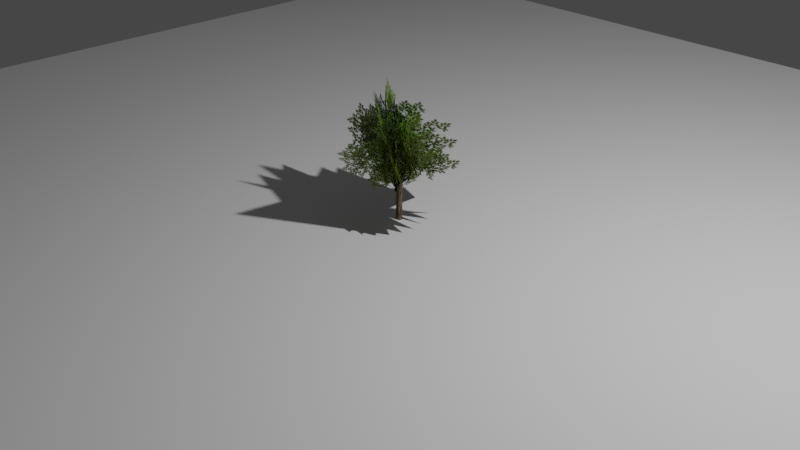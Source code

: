 # Source: 04-_.blend  (saved by Blender 3.1.7; exported with 4.5.12 LTS)
import bpy
from mathutils import Matrix  # noqa: F401  (used for matrix-valued properties, if any)

bpy.ops.wm.read_factory_settings(use_empty=True)
scene = bpy.context.scene
scene.name = 'Scene'

# ---- collections
col_collection = bpy.data.collections.new('Collection'); scene.collection.children.link(col_collection)

# ---- images (referenced by path relative to the original .blend; pixels are not part of the script)
import os
ASSET_DIR = os.environ.get("B2B_ASSET_DIR", "")  # directory of the original .blend (textures are referenced by path, not embedded)
HERE = os.path.dirname(os.path.abspath(__file__))  # packed textures are extracted next to this script under _unpacked/

def load_image(name, relpath, width, height, colorspace="sRGB"):
    """Load a texture the original file referenced (path relative to the .blend, or extracted next to this script)."""
    p = next((c for c in (os.path.join(HERE, relpath), os.path.join(ASSET_DIR, relpath)) if relpath and os.path.exists(c)), "")
    if p:
        img = bpy.data.images.load(p, check_existing=True)
        img.name = name
    else:  # same state as the original file: an image datablock whose file is absent (Cycles renders it pink)
        img = bpy.data.images.new(name, width, height)
        img.source = "FILE"
        img.filepath = "//" + (relpath or name)
    img.colorspace_settings.name = colorspace
    return img
img_image_1_008_png = load_image('Image_1.008.png', '_unpacked/Image_1.008.8c4422cf.png', 256, 256, 'sRGB')
img_image_0_009_jpg = load_image('Image_0.009.jpg', '_unpacked/Image_0.009.b0870d1c.jpg', 128, 512, 'sRGB')

# ---- materials (node trees are filled in below, after node groups)
mat_image_1_008 = bpy.data.materials.new('Image_1.008')
mat_image_1_008.surface_render_method = 'BLENDED'
mat_image_1_008.blend_method = 'BLEND'
mat_image_1_008.use_transparent_shadow = False
mat_x = bpy.data.materials.new('材质')
mat_x.use_transparent_shadow = False

# ---- material node trees
mat_image_1_008.use_nodes = True; mat_image_1_008.node_tree.nodes.clear()
_N = mat_image_1_008.node_tree.nodes; _L = mat_image_1_008.node_tree.links
n0 = _N.new('ShaderNodeOutputMaterial'); n0.name = 'Material Output'; n0.location = (300, 300)
n1 = _N.new('ShaderNodeTexImage'); n1.name = '图像纹理'; n1.location = (-200, 300)
n1.image = img_image_1_008_png
n1.extension = 'CLIP'
n2 = _N.new('ShaderNodeBsdfPrincipled'); n2.name = '原理化BSDF'; n2.location = (0, 300)
n2.distribution = 'GGX'
n2.subsurface_method = 'RANDOM_WALK_SKIN'
n2.inputs[3].default_value = 1.45
n2.inputs[27].default_value = (0.0, 0.0, 0.0, 1.0)
n2.inputs[28].default_value = 1.0
_L.new(n1.outputs[0], n2.inputs[0])
_L.new(n1.outputs[1], n2.inputs[4])
_L.new(n2.outputs[0], n0.inputs[0])
n0.is_active_output = True
mat_x.use_nodes = True; mat_x.node_tree.nodes.clear()
_N = mat_x.node_tree.nodes; _L = mat_x.node_tree.links
n0 = _N.new('ShaderNodeBsdfPrincipled'); n0.name = 'Principled BSDF'; n0.location = (10, 300)
n0.distribution = 'GGX'
n0.subsurface_method = 'RANDOM_WALK_SKIN'
n0.inputs[3].default_value = 1.45
n0.inputs[27].default_value = (0.0, 0.0, 0.0, 1.0)
n0.inputs[28].default_value = 1.0
n1 = _N.new('ShaderNodeOutputMaterial'); n1.name = 'Material Output'; n1.location = (300, 300)
n2 = _N.new('ShaderNodeTexImage'); n2.name = '图像纹理'; n2.location = (-418, 125)
n2.image = img_image_0_009_jpg
_L.new(n0.outputs[0], n1.inputs[0])
_L.new(n2.outputs[0], n0.inputs[0])
n1.is_active_output = True

# ---- world
world_world = bpy.data.worlds.new('World'); scene.world = world_world
world_world.use_nodes = True; world_world.node_tree.nodes.clear()
_N = world_world.node_tree.nodes; _L = world_world.node_tree.links
n0 = _N.new('ShaderNodeOutputWorld'); n0.name = 'World Output'; n0.location = (300, 300)
n1 = _N.new('ShaderNodeBackground'); n1.name = 'Background'; n1.location = (10, 300)
n1.inputs[0].default_value = (0.05088, 0.05088, 0.05088, 1.0)
_L.new(n1.outputs[0], n0.inputs[0])
n0.is_active_output = True
world_world.color = (0.05088, 0.05088, 0.05088)
world_world.use_sun_shadow = False
world_world.sun_shadow_jitter_overblur = 0.0

# ---- cameras
cam_camera = bpy.data.cameras.new('Camera')
cam_camera.clip_end = 100.0
cam_camera.ortho_scale = 7.314

# ---- lights
light_light = bpy.data.lights.new('Light', 'POINT')
light_light.transmission_factor = 0.0
light_light.energy = 1000.0
light_light.shadow_soft_size = 0.1
light_light.shadow_maximum_resolution = 0.006
light_light.use_absolute_resolution = True

# ---- meshes
me_x = bpy.data.meshes.new('平面')
me_x.from_pydata([(-1.0, -1.0, 0.0), (1.0, -1.0, 0.0), (-1.0, 1.0, 0.0), (1.0, 1.0, 0.0)], [], [(0, 1, 3, 2)])
_uv = me_x.uv_layers.new(name='UV 贴图')
_uv.uv.foreach_set('vector', [0.0, 0.0, 1.0, 0.0, 1.0, 1.0, 0.0, 1.0])
me_x.use_remesh_fix_poles = True
me_x.use_remesh_preserve_attributes = False
me_x.update()
me_image_1_008 = bpy.data.meshes.new('Image_1.008')
me_image_1_008.from_pydata([(-0.5, -0.5, 0.0), (0.5, -0.5, 0.0), (-0.4202, 0.5552, 0.05599), (0.6258, -0.04973, 0.08825), (-0.433, -0.5, 0.25), (0.433, -0.5, -0.25), (-0.1255, 0.1882, 0.1309), (0.1384, 0.8862, -0.3027), (-0.25, -0.5, 0.433), (0.25, -0.5, -0.433), (-0.5819, 0.7598, 0.2027), (-0.07764, 0.331, -0.08151), (-1.49e-08, -0.5, 0.5), (0.0, -0.5, -0.5), (-0.249, 0.5709, 0.1087), (-0.05552, 0.5455, -0.4935), (0.25, -0.5, 0.433), (-0.25, -0.5, -0.433), (0.3496, 0.3909, 0.7753), (-0.2562, 0.5954, -0.4811), (-0.483, -0.5, 0.1294), (0.483, -0.5, -0.1294), (-0.3355, -0.08259, 0.05175), (0.5258, 0.4832, -0.1993), (-0.3536, -0.5, 0.3536), (0.3536, -0.5, -0.3536), (-0.3625, 0.5082, 0.342), (0.426, 0.4292, -0.3476), (-0.1294, -0.5, 0.483), (0.1294, -0.5, -0.483), (-0.2262, 0.7293, 0.3496), (0.1706, 0.19, -0.8795), (0.1294, -0.5, 0.483), (-0.1294, -0.5, -0.483), (0.1577, 0.1188, 0.2227), (0.1038, 0.3902, -0.4026), (0.3536, -0.5, 0.3536), (-0.3536, -0.5, -0.3536), (0.07242, 0.6194, 0.4771), (-0.6186, 0.2082, -0.2925)], [], [(0, 1, 3, 2), (4, 5, 7, 6), (8, 9, 11, 10), (12, 13, 15, 14), (16, 17, 19, 18), (20, 21, 23, 22), (24, 25, 27, 26), (28, 29, 31, 30), (32, 33, 35, 34), (36, 37, 39, 38)])
_uv = me_image_1_008.uv_layers.new(name='UV 贴图')
_uv.uv.foreach_set('vector', [0.0, 0.0, 1.0, 0.0, 1.0, 1.0, 0.0, 1.0, 0.0, 0.0, 1.0, 0.0, 1.0, 1.0, 0.0, 1.0, 0.0, 0.0, 1.0, 0.0, 1.0, 1.0, 0.0, 1.0, 0.0, 0.0, 1.0, 0.0, 1.0, 1.0, 0.0, 1.0, 0.0, 0.0, 1.0, 0.0, 1.0, 1.0, 0.0, 1.0, 0.0, 0.0, 1.0, 0.0, 1.0, 1.0, 0.0, 1.0, 0.0, 0.0, 1.0, 0.0, 1.0, 1.0, 0.0, 1.0, 0.0, 0.0, 1.0, 0.0, 1.0, 1.0, 0.0, 1.0, 0.0, 0.0, 1.0, 0.0, 1.0, 1.0, 0.0, 1.0, 0.0, 0.0, 1.0, 0.0, 1.0, 1.0, 0.0, 1.0])
me_image_1_008.materials.append(mat_image_1_008)
me_image_1_008.use_remesh_fix_poles = True
me_image_1_008.use_remesh_preserve_attributes = False
me_image_1_008.update()
me_x_1 = bpy.data.meshes.new('柱体')
me_x_1.from_pydata([(0.0, -0.03222, 0.4018), (0.0, -0.03222, 1.043e-07), (-0.006286, -0.0316, 0.4018), (-0.006286, -0.0316, 1.043e-07), (-0.01233, -0.02977, 0.4018), (-0.01233, -0.02977, 1.043e-07), (-0.0179, -0.02679, 0.4018), (-0.0179, -0.02679, 1.043e-07), (-0.02278, -0.02278, 0.4018), (-0.02278, -0.02278, 1.043e-07), (-0.02679, -0.0179, 0.4018), (-0.02679, -0.0179, 1.043e-07), (-0.02977, -0.01233, 0.4018), (-0.02977, -0.01233, 1.043e-07), (-0.0316, -0.006286, 0.4018), (-0.0316, -0.006286, 1.043e-07), (-0.03222, 1.408e-09, 0.4018), (-0.03222, 1.408e-09, 1.043e-07), (-0.0316, 0.006286, 0.4018), (-0.0316, 0.006286, 1.043e-07), (-0.02977, 0.01233, 0.4018), (-0.02977, 0.01233, 1.043e-07), (-0.02679, 0.0179, 0.4018), (-0.02679, 0.0179, 1.043e-07), (-0.02278, 0.02278, 0.4018), (-0.02278, 0.02278, 1.043e-07), (-0.0179, 0.02679, 0.4018), (-0.0179, 0.02679, 1.043e-07), (-0.01233, 0.02977, 0.4018), (-0.01233, 0.02977, 1.043e-07), (-0.006286, 0.0316, 0.4018), (-0.006286, 0.0316, 1.043e-07), (2.817e-09, 0.03222, 0.4018), (2.817e-09, 0.03222, 1.043e-07), (0.006286, 0.0316, 0.4018), (0.006286, 0.0316, 1.043e-07), (0.01233, 0.02977, 0.4018), (0.01233, 0.02977, 1.043e-07), (0.0179, 0.02679, 0.4018), (0.0179, 0.02679, 1.043e-07), (0.02278, 0.02278, 0.4018), (0.02278, 0.02278, 1.043e-07), (0.02679, 0.0179, 0.4018), (0.02679, 0.0179, 1.043e-07), (0.02977, 0.01233, 0.4018), (0.02977, 0.01233, 1.043e-07), (0.0316, 0.006286, 0.4018), (0.0316, 0.006286, 1.043e-07), (0.03222, -3.842e-10, 0.4018), (0.03222, -3.842e-10, 1.043e-07), (0.0316, -0.006286, 0.4018), (0.0316, -0.006286, 1.043e-07), (0.02977, -0.01233, 0.4018), (0.02977, -0.01233, 1.043e-07), (0.02679, -0.0179, 0.4018), (0.02679, -0.0179, 1.043e-07), (0.02278, -0.02278, 0.4018), (0.02278, -0.02278, 1.043e-07), (0.0179, -0.02679, 0.4018), (0.0179, -0.02679, 1.043e-07), (0.01233, -0.02977, 0.4018), (0.01233, -0.02977, 1.043e-07), (0.006286, -0.0316, 0.4018), (0.006286, -0.0316, 1.043e-07)], [], [(0, 1, 3, 2), (2, 3, 5, 4), (4, 5, 7, 6), (6, 7, 9, 8), (8, 9, 11, 10), (10, 11, 13, 12), (12, 13, 15, 14), (14, 15, 17, 16), (16, 17, 19, 18), (18, 19, 21, 20), (20, 21, 23, 22), (22, 23, 25, 24), (24, 25, 27, 26), (26, 27, 29, 28), (28, 29, 31, 30), (30, 31, 33, 32), (32, 33, 35, 34), (34, 35, 37, 36), (36, 37, 39, 38), (38, 39, 41, 40), (40, 41, 43, 42), (42, 43, 45, 44), (44, 45, 47, 46), (46, 47, 49, 48), (48, 49, 51, 50), (50, 51, 53, 52), (52, 53, 55, 54), (54, 55, 57, 56), (56, 57, 59, 58), (58, 59, 61, 60), (3, 1, 63, 61, 59, 57, 55, 53, 51, 49, 47, 45, 43, 41, 39, 37, 35, 33, 31, 29, 27, 25, 23, 21, 19, 17, 15, 13, 11, 9, 7, 5), (60, 61, 63, 62), (62, 63, 1, 0), (0, 2, 4, 6, 8, 10, 12, 14, 16, 18, 20, 22, 24, 26, 28, 30, 32, 34, 36, 38, 40, 42, 44, 46, 48, 50, 52, 54, 56, 58, 60, 62)])
_uv = me_x_1.uv_layers.new(name='UV 贴图')
_uv.uv.foreach_set('vector', [1.0, 0.5, 1.0, 1.0, 0.9688, 1.0, 0.9688, 0.5, 0.9688, 0.5, 0.9688, 1.0, 0.9375, 1.0, 0.9375, 0.5, 0.9375, 0.5, 0.9375, 1.0, 0.9062, 1.0, 0.9062, 0.5, 0.9062, 0.5, 0.9062, 1.0, 0.875, 1.0, 0.875, 0.5, 0.875, 0.5, 0.875, 1.0, 0.8438, 1.0, 0.8438, 0.5, 0.8438, 0.5, 0.8438, 1.0, 0.8125, 1.0, 0.8125, 0.5, 0.8125, 0.5, 0.8125, 1.0, 0.7812, 1.0, 0.7812, 0.5, 0.7812, 0.5, 0.7812, 1.0, 0.75, 1.0, 0.75, 0.5, 0.75, 0.5, 0.75, 1.0, 0.7188, 1.0, 0.7188, 0.5, 0.7188, 0.5, 0.7188, 1.0, 0.6875, 1.0, 0.6875, 0.5, 0.6875, 0.5, 0.6875, 1.0, 0.6562, 1.0, 0.6562, 0.5, 0.6562, 0.5, 0.6562, 1.0, 0.625, 1.0, 0.625, 0.5, 0.625, 0.5, 0.625, 1.0, 0.5938, 1.0, 0.5938, 0.5, 0.5938, 0.5, 0.5938, 1.0, 0.5625, 1.0, 0.5625, 0.5, 0.5625, 0.5, 0.5625, 1.0, 0.5312, 1.0, 0.5312, 0.5, 0.5312, 0.5, 0.5312, 1.0, 0.5, 1.0, 0.5, 0.5, 0.5, 0.5, 0.5, 1.0, 0.4688, 1.0, 0.4688, 0.5, 0.4688, 0.5, 0.4688, 1.0, 0.4375, 1.0, 0.4375, 0.5, 0.4375, 0.5, 0.4375, 1.0, 0.4062, 1.0, 0.4062, 0.5, 0.4062, 0.5, 0.4062, 1.0, 0.375, 1.0, 0.375, 0.5, 0.375, 0.5, 0.375, 1.0, 0.3438, 1.0, 0.3438, 0.5, 0.3438, 0.5, 0.3438, 1.0, 0.3125, 1.0, 0.3125, 0.5, 0.3125, 0.5, 0.3125, 1.0, 0.2812, 1.0, 0.2812, 0.5, 0.2812, 0.5, 0.2812, 1.0, 0.25, 1.0, 0.25, 0.5, 0.25, 0.5, 0.25, 1.0, 0.2188, 1.0, 0.2188, 0.5, 0.2188, 0.5, 0.2188, 1.0, 0.1875, 1.0, 0.1875, 0.5, 0.1875, 0.5, 0.1875, 1.0, 0.1562, 1.0, 0.1562, 0.5, 0.1562, 0.5, 0.1562, 1.0, 0.125, 1.0, 0.125, 0.5, 0.125, 0.5, 0.125, 1.0, 0.09375, 1.0, 0.09375, 0.5, 0.09375, 0.5, 0.09375, 1.0, 0.0625, 1.0, 0.0625, 0.5, 0.2968, 0.4854, 0.25, 0.49, 0.2032, 0.4854, 0.1582, 0.4717, 0.1167, 0.4496, 0.08029, 0.4197, 0.05045, 0.3833, 0.02827, 0.3418, 0.01461, 0.2968, 0.01, 0.25, 0.01461, 0.2032, 0.02827, 0.1582, 0.05045, 0.1167, 0.08029, 0.08029, 0.1167, 0.05045, 0.1582, 0.02827, 0.2032, 0.01461, 0.25, 0.01, 0.2968, 0.01461, 0.3418, 0.02827, 0.3833, 0.05045, 0.4197, 0.08029, 0.4496, 0.1167, 0.4717, 0.1582, 0.4854, 0.2032, 0.49, 0.25, 0.4854, 0.2968, 0.4717, 0.3418, 0.4496, 0.3833, 0.4197, 0.4197, 0.3833, 0.4496, 0.3418, 0.4717, 0.0625, 0.5, 0.0625, 1.0, 0.03125, 1.0, 0.03125, 0.5, 0.03125, 0.5, 0.03125, 1.0, 0.0, 1.0, 0.0, 0.5, 0.75, 0.49, 0.7968, 0.4854, 0.8418, 0.4717, 0.8833, 0.4496, 0.9197, 0.4197, 0.9496, 0.3833, 0.9717, 0.3418, 0.9854, 0.2968, 0.99, 0.25, 0.9854, 0.2032, 0.9717, 0.1582, 0.9496, 0.1167, 0.9197, 0.08029, 0.8833, 0.05045, 0.8418, 0.02827, 0.7968, 0.01461, 0.75, 0.01, 0.7032, 0.01461, 0.6582, 0.02827, 0.6167, 0.05045, 0.5803, 0.08029, 0.5504, 0.1167, 0.5283, 0.1582, 0.5146, 0.2032, 0.51, 0.25, 0.5146, 0.2968, 0.5283, 0.3418, 0.5504, 0.3833, 0.5803, 0.4197, 0.6167, 0.4496, 0.6582, 0.4717, 0.7032, 0.4854])
me_x_1.materials.append(mat_x)
me_x_1.use_remesh_fix_poles = True
me_x_1.use_remesh_preserve_attributes = False
me_x_1.update()

# ---- objects
ob_light = bpy.data.objects.new('Light', light_light)
ob_camera = bpy.data.objects.new('Camera', cam_camera)
ob_x = bpy.data.objects.new('平面', me_x)
ob_image_1_008 = bpy.data.objects.new('Image_1.008', me_image_1_008)
ob_x_1 = bpy.data.objects.new('柱体', me_x_1)

# ---- transforms, parenting, visibility, modifiers, constraints
ob_light.location = (4.076, 1.005, 5.904)
ob_light.rotation_euler = (0.6503, 0.05522, 1.866)
ob_light.lock_rotations_4d = False
ob_light.empty_display_type = 'ARROWS'
ob_light.color = (0.0, 0.0, 0.0, 0.0)
ob_light.lineart.crease_threshold = 0.0
ob_camera.location = (7.359, -6.926, 4.958)
ob_camera.rotation_euler = (1.109, 0.0, 0.8149)
ob_camera.lock_rotations_4d = False
ob_camera.empty_display_type = 'ARROWS'
ob_camera.color = (0.0, 0.0, 0.0, 0.0)
ob_camera.display_type = 'WIRE'
ob_camera.lineart.crease_threshold = 0.0
ob_x.location = (0.0, 0.0, 0.0)
ob_x.scale = (7.283, 7.283, 7.283)
ob_image_1_008.location = (-0.02672, 0.0, 0.8089)
ob_image_1_008.rotation_euler = (1.571, 0.0, 1.571)
ob_x_1.location = (0.0, 0.0, 0.0)

# ---- collection membership
col_collection.objects.link(ob_light)
col_collection.objects.link(ob_camera)
col_collection.objects.link(ob_x)
col_collection.objects.link(ob_image_1_008)
col_collection.objects.link(ob_x_1)

# ---- scene / render settings (as saved in the file)
scene.camera = ob_camera
scene.frame_start = 1; scene.frame_end = 250; scene.frame_set(1)
scene.render.engine = 'BLENDER_EEVEE_NEXT'
scene.cycles.sampling_pattern = 'TABULATED_SOBOL'
scene.cycles.use_light_tree = False
scene.view_settings.view_transform = 'Filmic'
bpy.context.view_layer.update()
